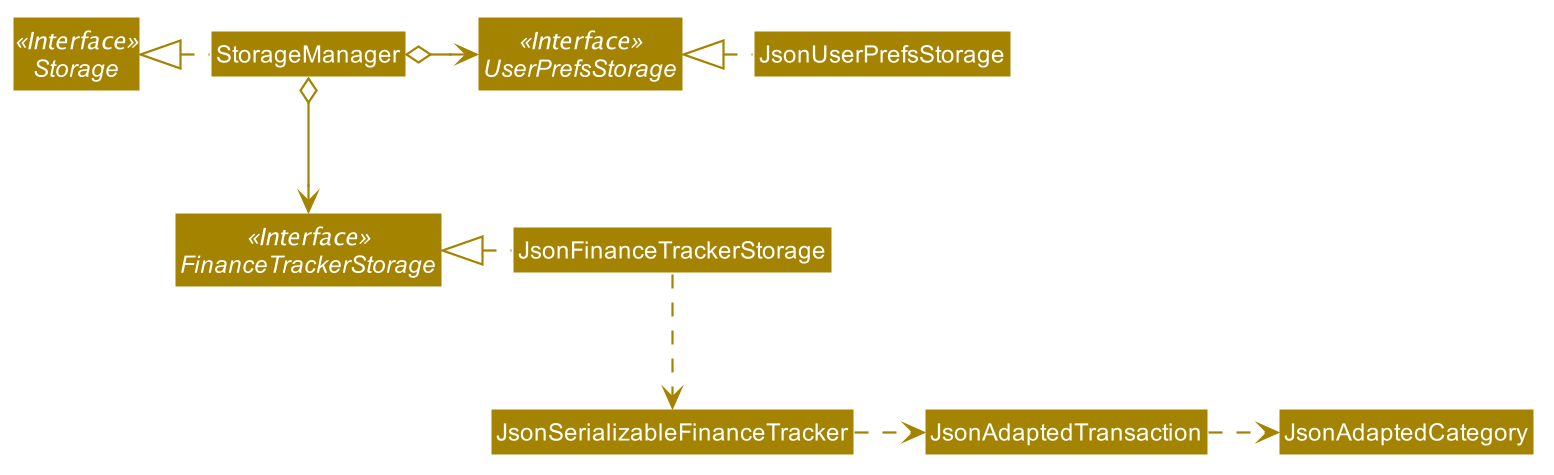

The diagram above was rendered by PlantUML. Its source (embedded in the PNG):
@startuml








skinparam BackgroundColor #FFFFFFF

skinparam Shadowing false

skinparam Class {
    FontColor #FFFFFF
    BorderThickness 1
    BorderColor #FFFFFF
    StereotypeFontColor #FFFFFF
    FontName Arial
}

skinparam Actor {
    BorderColor #000000
    Color #000000
    FontName Arial
}

skinparam Sequence {
    MessageAlign center
    BoxFontSize 15
    BoxPadding 0
    BoxFontColor #FFFFFF
    FontName Arial
}

skinparam Participant {
    FontColor #FFFFFFF
    Padding 20
}

skinparam MinClassWidth 50
skinparam ParticipantPadding 10
skinparam Shadowing false
skinparam DefaultTextAlignment center
skinparam packageStyle Rectangle

hide footbox
hide members
hide circle
skinparam arrowThickness 1.1
skinparam arrowColor #A38300
skinparam classBackgroundColor #A38300

Interface Storage <<Interface>>
Interface UserPrefsStorage <<Interface>>
Interface FinanceTrackerStorage <<Interface>>

Class StorageManager
Class JsonUserPrefsStorage
Class JsonFinanceTrackerStorage

StorageManager .left.|> Storage
StorageManager o-right-> UserPrefsStorage
StorageManager o--> FinanceTrackerStorage

JsonUserPrefsStorage .left.|> UserPrefsStorage
JsonFinanceTrackerStorage .left.|> FinanceTrackerStorage
JsonFinanceTrackerStorage .down.> JsonSerializableFinanceTracker
JsonSerializableFinanceTracker .right.> JsonAdaptedTransaction
JsonAdaptedTransaction .right.> JsonAdaptedCategory
@enduml